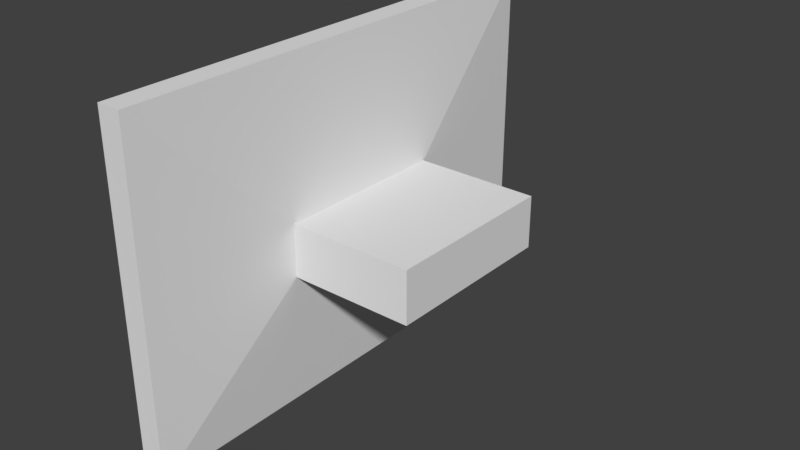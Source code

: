 # Source: wall-mounted-monitor.blend  (saved by Blender 2.79.0; exported with 4.5.12 LTS)
import bpy
from mathutils import Matrix  # noqa: F401  (used for matrix-valued properties, if any)

bpy.ops.wm.read_factory_settings(use_empty=True)
scene = bpy.context.scene
scene.name = 'Scene'

# ---- collections
col_collection_1 = bpy.data.collections.new('Collection 1'); scene.collection.children.link(col_collection_1)

# ---- materials (node trees are filled in below, after node groups)
mat_material_001 = bpy.data.materials.new('Material.001')
mat_material_001.alpha_threshold = 0.0
mat_material_001.roughness = 0.5
mat_material_003 = bpy.data.materials.new('Material.003')
mat_material_003.alpha_threshold = 0.0
mat_material_003.roughness = 0.5

# ---- material node trees
mat_material_001.use_nodes = True; mat_material_001.node_tree.nodes.clear()
_N = mat_material_001.node_tree.nodes; _L = mat_material_001.node_tree.links
n0 = _N.new('ShaderNodeOutputMaterial'); n0.name = 'Material Output'; n0.location = (300, 300)
n1 = _N.new('ShaderNodeBsdfDiffuse'); n1.name = 'Diffuse BSDF'; n1.location = (10, 300)
n2 = _N.new('ShaderNodeTexImage'); n2.name = 'Image Texture'; n2.location = (-180, 300)
n2.width = 140
_L.new(n1.outputs[0], n0.inputs[0])
n0.is_active_output = True
mat_material_003.use_nodes = True; mat_material_003.node_tree.nodes.clear()
_N = mat_material_003.node_tree.nodes; _L = mat_material_003.node_tree.links
n0 = _N.new('ShaderNodeOutputMaterial'); n0.name = 'Material Output'; n0.location = (300, 300)
n1 = _N.new('ShaderNodeEmission'); n1.name = 'Emission'; n1.location = (10, 300)
n1.inputs[0].default_value = (0.8, 0.8, 0.8, 1.0)
n1.inputs[1].default_value = 0.1
_L.new(n1.outputs[0], n0.inputs[0])
n0.is_active_output = True

# ---- world
world_world = bpy.data.worlds.new('World'); scene.world = world_world
world_world.color = (0.05088, 0.05088, 0.05088)
world_world.use_sun_shadow = False
world_world.sun_shadow_jitter_overblur = 0.0
world_world.cycles.sampling_method = 'MANUAL'

# ---- meshes
me_plane = bpy.data.meshes.new('Plane')
me_plane.from_pydata([(-0.0547, -1.059, 2.041), (-0.0547, -1.059, 0.6507), (-0.0547, 1.06, 2.041), (-0.0547, 1.06, 0.6507), (0.07836, -0.4023, 1.204), (0.2934, -0.4023, 1.204), (0.07836, 0.4023, 1.204), (0.2934, 0.4023, 1.204), (0.07836, -0.4023, 1.441), (0.2934, -0.4023, 1.441), (0.07836, 0.4023, 1.441), (0.2934, 0.4023, 1.441), (0.02251, -1.108, 0.5787), (0.02251, 1.108, 0.5787), (0.02251, -1.108, 2.113), (0.02251, 1.108, 2.113), (-0.08627, -1.108, 0.5787), (-0.08627, 1.108, 0.5787), (-0.08627, -1.108, 2.113), (-0.08627, 1.108, 2.113), (-0.08627, 1.06, 2.041), (-0.08627, -1.059, 0.6507), (-0.08627, 1.06, 0.6507), (-0.08627, -1.059, 2.041), (0.4083, -0.4023, 1.204), (0.4083, 0.4023, 1.204), (0.4083, -0.4023, 1.441), (0.4083, 0.4023, 1.441), (0.6473, -0.4023, 1.204), (0.6473, 0.4023, 1.204), (0.6473, -0.4023, 1.441), (0.6473, 0.4023, 1.441)], [], [(0, 2, 3, 1), (0, 23, 20, 2), (1, 21, 23, 0), (3, 22, 21, 1), (2, 20, 22, 3), (7, 6, 10, 11), (8, 9, 11, 10), (4, 5, 9, 8), (11, 9, 26, 27), (10, 6, 13, 15), (15, 13, 17, 19), (8, 10, 15, 14), (4, 8, 14, 12), (6, 4, 12, 13), (17, 22, 20, 23, 18, 19), (13, 12, 16, 17), (12, 14, 18, 16), (14, 15, 19, 18), (18, 23, 21, 22, 17, 16), (6, 7, 5, 4), (26, 24, 28, 30), (7, 11, 27, 25), (9, 5, 24, 26), (28, 29, 31, 30), (27, 26, 30, 31), (25, 27, 31, 29), (24, 25, 29, 28), (7, 25, 24, 5)])
me_plane.materials.append(mat_material_001)
me_plane.use_remesh_preserve_volume = False
me_plane.use_remesh_preserve_attributes = False
me_plane.use_mirror_vertex_groups = False
me_plane.update()
me_plane_001 = bpy.data.meshes.new('Plane.001')
me_plane_001.from_pydata([(-1.0, -1.0, 0.0), (1.0, -1.0, 0.0), (-1.0, 1.0, 0.0), (1.0, 1.0, 0.0)], [], [(0, 1, 3, 2)])
me_plane_001.materials.append(mat_material_003)
me_plane_001.use_remesh_preserve_volume = False
me_plane_001.use_remesh_preserve_attributes = False
me_plane_001.use_mirror_vertex_groups = False
me_plane_001.update()

# ---- objects
ob_monitor = bpy.data.objects.new('monitor', me_plane)
ob_monitor_screen = bpy.data.objects.new('monitor:screen', me_plane_001)

# ---- transforms, parenting, visibility, modifiers, constraints
ob_monitor.location = (0.0, 0.0, 0.0)
ob_monitor.lineart.crease_threshold = 0.0
ob_monitor_screen.parent = ob_monitor
ob_monitor_screen.location = (-0.06315, 0.0007421, 1.346)
ob_monitor_screen.rotation_euler = (0.0, 1.571, 0.0)
ob_monitor_screen.scale = (0.695, 1.06, 1.0)
ob_monitor_screen.lineart.crease_threshold = 0.0

# ---- collection membership
col_collection_1.objects.link(ob_monitor)
col_collection_1.objects.link(ob_monitor_screen)

# ---- scene / render settings (as saved in the file)
scene.frame_start = 1; scene.frame_end = 250; scene.frame_set(1)
scene.render.engine = 'CYCLES'
scene.render.resolution_percentage = 50
scene.render.dither_intensity = 0.0
scene.cycles.use_denoising = False
scene.cycles.samples = 128
scene.cycles.sampling_pattern = 'TABULATED_SOBOL'
scene.cycles.use_adaptive_sampling = False
scene.cycles.use_light_tree = False
scene.cycles.blur_glossy = 0.0
scene.cycles.sample_clamp_indirect = 0.0
scene.view_settings.view_transform = 'Standard'
bpy.context.view_layer.update()

# ---- added for rendering (the .blend has no active camera and no usable light): camera, sun
cam_auto = bpy.data.cameras.new('AutoCamera')
cam_auto.lens = 50.0
cam_auto.sensor_width = 36.0
cam_auto.clip_end = 1000.0
ob_auto_camera = bpy.data.objects.new('AutoCamera', cam_auto)
scene.collection.objects.link(ob_auto_camera)
ob_auto_camera.location = (2.86557, -3.10208, 3.41403)
ob_auto_camera.rotation_euler = (1.09748, -7.21219e-08, 0.694738)
scene.camera = ob_auto_camera
light_auto_sun = bpy.data.lights.new('AutoSun', 'SUN')
light_auto_sun.energy = 3.0
light_auto_sun.angle = 0.0523599
ob_auto_sun = bpy.data.objects.new('AutoSun', light_auto_sun)
scene.collection.objects.link(ob_auto_sun)
ob_auto_sun.rotation_euler = (0.872665, 0.174533, 0.523599)
bpy.context.view_layer.update()

